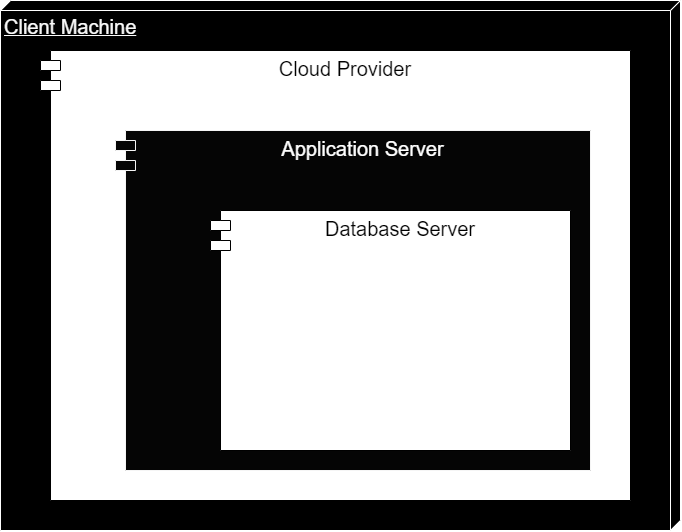

The diagram above was exported from draw.io. Its source (the exported page's mxGraphModel, read from the mxfile embedded in the PNG):
<mxGraphModel dx="978" dy="633" grid="1" gridSize="10" guides="1" tooltips="1" connect="1" arrows="1" fold="1" page="1" pageScale="1" pageWidth="850" pageHeight="1100" math="0" shadow="0">
  <root>
    <mxCell id="0" />
    <mxCell id="1" parent="0" />
    <mxCell id="HmVCvChniNaCSBxsbg6w-1" value="&lt;font color=&quot;#fafafa&quot; style=&quot;font-size: 20px;&quot;&gt;Client Machine&lt;/font&gt;" style="verticalAlign=top;align=left;spacingTop=8;spacingLeft=2;spacingRight=12;shape=cube;size=10;direction=south;fontStyle=4;html=1;fillColor=#000000;strokeColor=#FFFFFF;" vertex="1" parent="1">
      <mxGeometry x="150" y="50" width="680" height="530" as="geometry" />
    </mxCell>
    <mxCell id="HmVCvChniNaCSBxsbg6w-2" value="Cloud Provider" style="shape=module;align=left;spacingLeft=20;align=center;verticalAlign=top;fontSize=20;" vertex="1" parent="1">
      <mxGeometry x="190" y="100" width="590" height="450" as="geometry" />
    </mxCell>
    <mxCell id="HmVCvChniNaCSBxsbg6w-3" value="Application Server" style="shape=module;align=left;spacingLeft=20;align=center;verticalAlign=top;fontSize=20;fillColor=#050505;fontColor=#FFFFFF;strokeColor=#F5F5F5;" vertex="1" parent="1">
      <mxGeometry x="265" y="180" width="475" height="340" as="geometry" />
    </mxCell>
    <mxCell id="HmVCvChniNaCSBxsbg6w-4" value="Database Server" style="shape=module;align=left;spacingLeft=20;align=center;verticalAlign=top;fontSize=20;" vertex="1" parent="1">
      <mxGeometry x="360" y="260" width="360" height="240" as="geometry" />
    </mxCell>
  </root>
</mxGraphModel>